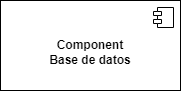

The diagram above was exported from draw.io. Its source (the exported page's mxGraphModel, read from the mxfile embedded in the PNG):
<mxGraphModel dx="961" dy="546" grid="1" gridSize="10" guides="1" tooltips="1" connect="1" arrows="1" fold="1" page="1" pageScale="1" pageWidth="850" pageHeight="1100" math="0" shadow="0">
  <root>
    <mxCell id="0" />
    <mxCell id="1" parent="0" />
    <mxCell id="QbPV09UpC17VyG-uXzBp-1" value="&lt;br&gt;&lt;b&gt;Component&lt;/b&gt;&lt;div&gt;&lt;b&gt;Base de datos&lt;/b&gt;&lt;/div&gt;" style="html=1;dropTarget=0;whiteSpace=wrap;" vertex="1" parent="1">
      <mxGeometry x="320" y="380" width="180" height="90" as="geometry" />
    </mxCell>
    <mxCell id="QbPV09UpC17VyG-uXzBp-2" value="" style="shape=module;jettyWidth=8;jettyHeight=4;" vertex="1" parent="QbPV09UpC17VyG-uXzBp-1">
      <mxGeometry x="1" width="20" height="20" relative="1" as="geometry">
        <mxPoint x="-27" y="7" as="offset" />
      </mxGeometry>
    </mxCell>
  </root>
</mxGraphModel>